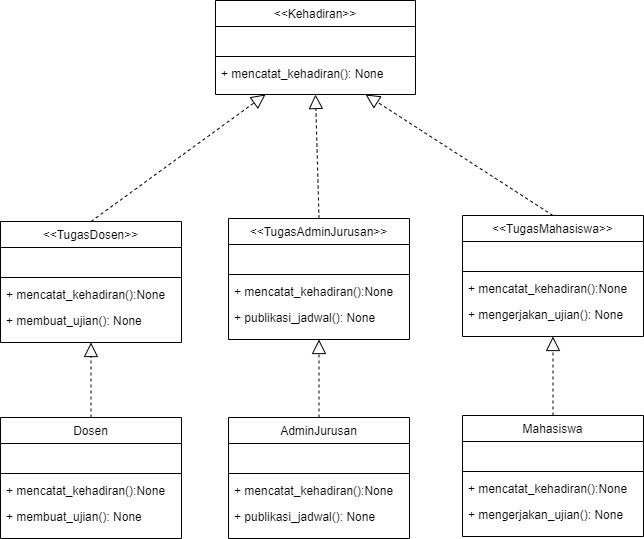

The diagram above was exported from draw.io. Its source (the exported page's mxGraphModel, read from the mxfile embedded in the PNG):
<mxGraphModel dx="868" dy="450" grid="0" gridSize="10" guides="1" tooltips="1" connect="1" arrows="1" fold="1" page="0" pageScale="1" pageWidth="827" pageHeight="1169" math="0" shadow="0">
  <root>
    <mxCell id="WIyWlLk6GJQsqaUBKTNV-0" />
    <mxCell id="WIyWlLk6GJQsqaUBKTNV-1" parent="WIyWlLk6GJQsqaUBKTNV-0" />
    <mxCell id="zkfFHV4jXpPFQw0GAbJ--0" value="&lt;&lt;Kehadiran&gt;&gt;" style="swimlane;fontStyle=0;align=center;verticalAlign=top;childLayout=stackLayout;horizontal=1;startSize=26;horizontalStack=0;resizeParent=1;resizeLast=0;collapsible=1;marginBottom=0;rounded=0;shadow=0;strokeWidth=1;" parent="WIyWlLk6GJQsqaUBKTNV-1" vertex="1">
      <mxGeometry x="335" y="139" width="200" height="94" as="geometry">
        <mxRectangle x="230" y="140" width="160" height="26" as="alternateBounds" />
      </mxGeometry>
    </mxCell>
    <mxCell id="zkfFHV4jXpPFQw0GAbJ--3" value=" " style="text;align=left;verticalAlign=top;spacingLeft=4;spacingRight=4;overflow=hidden;rotatable=0;points=[[0,0.5],[1,0.5]];portConstraint=eastwest;rounded=0;shadow=0;html=0;" parent="zkfFHV4jXpPFQw0GAbJ--0" vertex="1">
      <mxGeometry y="26" width="200" height="26" as="geometry" />
    </mxCell>
    <mxCell id="zkfFHV4jXpPFQw0GAbJ--4" value="" style="line;html=1;strokeWidth=1;align=left;verticalAlign=middle;spacingTop=-1;spacingLeft=3;spacingRight=3;rotatable=0;labelPosition=right;points=[];portConstraint=eastwest;" parent="zkfFHV4jXpPFQw0GAbJ--0" vertex="1">
      <mxGeometry y="52" width="200" height="8" as="geometry" />
    </mxCell>
    <mxCell id="zkfFHV4jXpPFQw0GAbJ--5" value="+ mencatat_kehadiran(): None" style="text;align=left;verticalAlign=top;spacingLeft=4;spacingRight=4;overflow=hidden;rotatable=0;points=[[0,0.5],[1,0.5]];portConstraint=eastwest;fontStyle=0" parent="zkfFHV4jXpPFQw0GAbJ--0" vertex="1">
      <mxGeometry y="60" width="200" height="26" as="geometry" />
    </mxCell>
    <mxCell id="zkfFHV4jXpPFQw0GAbJ--6" value="&lt;&lt;TugasDosen&gt;&gt;" style="swimlane;fontStyle=0;align=center;verticalAlign=top;childLayout=stackLayout;horizontal=1;startSize=26;horizontalStack=0;resizeParent=1;resizeLast=0;collapsible=1;marginBottom=0;rounded=0;shadow=0;strokeWidth=1;" parent="WIyWlLk6GJQsqaUBKTNV-1" vertex="1">
      <mxGeometry x="120" y="360" width="181" height="121" as="geometry">
        <mxRectangle x="130" y="380" width="160" height="26" as="alternateBounds" />
      </mxGeometry>
    </mxCell>
    <mxCell id="zkfFHV4jXpPFQw0GAbJ--8" value=" " style="text;align=left;verticalAlign=top;spacingLeft=4;spacingRight=4;overflow=hidden;rotatable=0;points=[[0,0.5],[1,0.5]];portConstraint=eastwest;rounded=0;shadow=0;html=0;" parent="zkfFHV4jXpPFQw0GAbJ--6" vertex="1">
      <mxGeometry y="26" width="181" height="26" as="geometry" />
    </mxCell>
    <mxCell id="zkfFHV4jXpPFQw0GAbJ--9" value="" style="line;html=1;strokeWidth=1;align=left;verticalAlign=middle;spacingTop=-1;spacingLeft=3;spacingRight=3;rotatable=0;labelPosition=right;points=[];portConstraint=eastwest;" parent="zkfFHV4jXpPFQw0GAbJ--6" vertex="1">
      <mxGeometry y="52" width="181" height="8" as="geometry" />
    </mxCell>
    <mxCell id="zkfFHV4jXpPFQw0GAbJ--10" value="+ mencatat_kehadiran():None" style="text;align=left;verticalAlign=top;spacingLeft=4;spacingRight=4;overflow=hidden;rotatable=0;points=[[0,0.5],[1,0.5]];portConstraint=eastwest;fontStyle=0" parent="zkfFHV4jXpPFQw0GAbJ--6" vertex="1">
      <mxGeometry y="60" width="181" height="26" as="geometry" />
    </mxCell>
    <mxCell id="zkfFHV4jXpPFQw0GAbJ--11" value="+ membuat_ujian(): None" style="text;align=left;verticalAlign=top;spacingLeft=4;spacingRight=4;overflow=hidden;rotatable=0;points=[[0,0.5],[1,0.5]];portConstraint=eastwest;" parent="zkfFHV4jXpPFQw0GAbJ--6" vertex="1">
      <mxGeometry y="86" width="181" height="26" as="geometry" />
    </mxCell>
    <mxCell id="vo0V9YVW04BYkGiN-7qA-0" value="&lt;&lt;TugasAdminJurusan&gt;&gt;" style="swimlane;fontStyle=0;align=center;verticalAlign=top;childLayout=stackLayout;horizontal=1;startSize=26;horizontalStack=0;resizeParent=1;resizeLast=0;collapsible=1;marginBottom=0;rounded=0;shadow=0;strokeWidth=1;" vertex="1" parent="WIyWlLk6GJQsqaUBKTNV-1">
      <mxGeometry x="348" y="357" width="181" height="121" as="geometry">
        <mxRectangle x="130" y="380" width="160" height="26" as="alternateBounds" />
      </mxGeometry>
    </mxCell>
    <mxCell id="vo0V9YVW04BYkGiN-7qA-1" value=" " style="text;align=left;verticalAlign=top;spacingLeft=4;spacingRight=4;overflow=hidden;rotatable=0;points=[[0,0.5],[1,0.5]];portConstraint=eastwest;rounded=0;shadow=0;html=0;" vertex="1" parent="vo0V9YVW04BYkGiN-7qA-0">
      <mxGeometry y="26" width="181" height="26" as="geometry" />
    </mxCell>
    <mxCell id="vo0V9YVW04BYkGiN-7qA-2" value="" style="line;html=1;strokeWidth=1;align=left;verticalAlign=middle;spacingTop=-1;spacingLeft=3;spacingRight=3;rotatable=0;labelPosition=right;points=[];portConstraint=eastwest;" vertex="1" parent="vo0V9YVW04BYkGiN-7qA-0">
      <mxGeometry y="52" width="181" height="8" as="geometry" />
    </mxCell>
    <mxCell id="vo0V9YVW04BYkGiN-7qA-3" value="+ mencatat_kehadiran():None" style="text;align=left;verticalAlign=top;spacingLeft=4;spacingRight=4;overflow=hidden;rotatable=0;points=[[0,0.5],[1,0.5]];portConstraint=eastwest;fontStyle=0" vertex="1" parent="vo0V9YVW04BYkGiN-7qA-0">
      <mxGeometry y="60" width="181" height="26" as="geometry" />
    </mxCell>
    <mxCell id="vo0V9YVW04BYkGiN-7qA-4" value="+ publikasi_jadwal(): None" style="text;align=left;verticalAlign=top;spacingLeft=4;spacingRight=4;overflow=hidden;rotatable=0;points=[[0,0.5],[1,0.5]];portConstraint=eastwest;" vertex="1" parent="vo0V9YVW04BYkGiN-7qA-0">
      <mxGeometry y="86" width="181" height="26" as="geometry" />
    </mxCell>
    <mxCell id="vo0V9YVW04BYkGiN-7qA-5" value="&lt;&lt;TugasMahasiswa&gt;&gt;" style="swimlane;fontStyle=0;align=center;verticalAlign=top;childLayout=stackLayout;horizontal=1;startSize=26;horizontalStack=0;resizeParent=1;resizeLast=0;collapsible=1;marginBottom=0;rounded=0;shadow=0;strokeWidth=1;" vertex="1" parent="WIyWlLk6GJQsqaUBKTNV-1">
      <mxGeometry x="582" y="354" width="181" height="121" as="geometry">
        <mxRectangle x="130" y="380" width="160" height="26" as="alternateBounds" />
      </mxGeometry>
    </mxCell>
    <mxCell id="vo0V9YVW04BYkGiN-7qA-6" value=" " style="text;align=left;verticalAlign=top;spacingLeft=4;spacingRight=4;overflow=hidden;rotatable=0;points=[[0,0.5],[1,0.5]];portConstraint=eastwest;rounded=0;shadow=0;html=0;" vertex="1" parent="vo0V9YVW04BYkGiN-7qA-5">
      <mxGeometry y="26" width="181" height="26" as="geometry" />
    </mxCell>
    <mxCell id="vo0V9YVW04BYkGiN-7qA-7" value="" style="line;html=1;strokeWidth=1;align=left;verticalAlign=middle;spacingTop=-1;spacingLeft=3;spacingRight=3;rotatable=0;labelPosition=right;points=[];portConstraint=eastwest;" vertex="1" parent="vo0V9YVW04BYkGiN-7qA-5">
      <mxGeometry y="52" width="181" height="8" as="geometry" />
    </mxCell>
    <mxCell id="vo0V9YVW04BYkGiN-7qA-8" value="+ mencatat_kehadiran():None" style="text;align=left;verticalAlign=top;spacingLeft=4;spacingRight=4;overflow=hidden;rotatable=0;points=[[0,0.5],[1,0.5]];portConstraint=eastwest;fontStyle=0" vertex="1" parent="vo0V9YVW04BYkGiN-7qA-5">
      <mxGeometry y="60" width="181" height="26" as="geometry" />
    </mxCell>
    <mxCell id="vo0V9YVW04BYkGiN-7qA-9" value="+ mengerjakan_ujian(): None" style="text;align=left;verticalAlign=top;spacingLeft=4;spacingRight=4;overflow=hidden;rotatable=0;points=[[0,0.5],[1,0.5]];portConstraint=eastwest;" vertex="1" parent="vo0V9YVW04BYkGiN-7qA-5">
      <mxGeometry y="86" width="181" height="26" as="geometry" />
    </mxCell>
    <mxCell id="vo0V9YVW04BYkGiN-7qA-10" value="Dosen" style="swimlane;fontStyle=0;align=center;verticalAlign=top;childLayout=stackLayout;horizontal=1;startSize=26;horizontalStack=0;resizeParent=1;resizeLast=0;collapsible=1;marginBottom=0;rounded=0;shadow=0;strokeWidth=1;" vertex="1" parent="WIyWlLk6GJQsqaUBKTNV-1">
      <mxGeometry x="120" y="556" width="181" height="121" as="geometry">
        <mxRectangle x="130" y="380" width="160" height="26" as="alternateBounds" />
      </mxGeometry>
    </mxCell>
    <mxCell id="vo0V9YVW04BYkGiN-7qA-11" value=" " style="text;align=left;verticalAlign=top;spacingLeft=4;spacingRight=4;overflow=hidden;rotatable=0;points=[[0,0.5],[1,0.5]];portConstraint=eastwest;rounded=0;shadow=0;html=0;" vertex="1" parent="vo0V9YVW04BYkGiN-7qA-10">
      <mxGeometry y="26" width="181" height="26" as="geometry" />
    </mxCell>
    <mxCell id="vo0V9YVW04BYkGiN-7qA-12" value="" style="line;html=1;strokeWidth=1;align=left;verticalAlign=middle;spacingTop=-1;spacingLeft=3;spacingRight=3;rotatable=0;labelPosition=right;points=[];portConstraint=eastwest;" vertex="1" parent="vo0V9YVW04BYkGiN-7qA-10">
      <mxGeometry y="52" width="181" height="8" as="geometry" />
    </mxCell>
    <mxCell id="vo0V9YVW04BYkGiN-7qA-13" value="+ mencatat_kehadiran():None" style="text;align=left;verticalAlign=top;spacingLeft=4;spacingRight=4;overflow=hidden;rotatable=0;points=[[0,0.5],[1,0.5]];portConstraint=eastwest;fontStyle=0" vertex="1" parent="vo0V9YVW04BYkGiN-7qA-10">
      <mxGeometry y="60" width="181" height="26" as="geometry" />
    </mxCell>
    <mxCell id="vo0V9YVW04BYkGiN-7qA-14" value="+ membuat_ujian(): None" style="text;align=left;verticalAlign=top;spacingLeft=4;spacingRight=4;overflow=hidden;rotatable=0;points=[[0,0.5],[1,0.5]];portConstraint=eastwest;" vertex="1" parent="vo0V9YVW04BYkGiN-7qA-10">
      <mxGeometry y="86" width="181" height="26" as="geometry" />
    </mxCell>
    <mxCell id="vo0V9YVW04BYkGiN-7qA-20" value="AdminJurusan" style="swimlane;fontStyle=0;align=center;verticalAlign=top;childLayout=stackLayout;horizontal=1;startSize=26;horizontalStack=0;resizeParent=1;resizeLast=0;collapsible=1;marginBottom=0;rounded=0;shadow=0;strokeWidth=1;" vertex="1" parent="WIyWlLk6GJQsqaUBKTNV-1">
      <mxGeometry x="348" y="556" width="181" height="121" as="geometry">
        <mxRectangle x="130" y="380" width="160" height="26" as="alternateBounds" />
      </mxGeometry>
    </mxCell>
    <mxCell id="vo0V9YVW04BYkGiN-7qA-21" value=" " style="text;align=left;verticalAlign=top;spacingLeft=4;spacingRight=4;overflow=hidden;rotatable=0;points=[[0,0.5],[1,0.5]];portConstraint=eastwest;rounded=0;shadow=0;html=0;" vertex="1" parent="vo0V9YVW04BYkGiN-7qA-20">
      <mxGeometry y="26" width="181" height="26" as="geometry" />
    </mxCell>
    <mxCell id="vo0V9YVW04BYkGiN-7qA-22" value="" style="line;html=1;strokeWidth=1;align=left;verticalAlign=middle;spacingTop=-1;spacingLeft=3;spacingRight=3;rotatable=0;labelPosition=right;points=[];portConstraint=eastwest;" vertex="1" parent="vo0V9YVW04BYkGiN-7qA-20">
      <mxGeometry y="52" width="181" height="8" as="geometry" />
    </mxCell>
    <mxCell id="vo0V9YVW04BYkGiN-7qA-23" value="+ mencatat_kehadiran():None" style="text;align=left;verticalAlign=top;spacingLeft=4;spacingRight=4;overflow=hidden;rotatable=0;points=[[0,0.5],[1,0.5]];portConstraint=eastwest;fontStyle=0" vertex="1" parent="vo0V9YVW04BYkGiN-7qA-20">
      <mxGeometry y="60" width="181" height="26" as="geometry" />
    </mxCell>
    <mxCell id="vo0V9YVW04BYkGiN-7qA-24" value="+ publikasi_jadwal(): None" style="text;align=left;verticalAlign=top;spacingLeft=4;spacingRight=4;overflow=hidden;rotatable=0;points=[[0,0.5],[1,0.5]];portConstraint=eastwest;" vertex="1" parent="vo0V9YVW04BYkGiN-7qA-20">
      <mxGeometry y="86" width="181" height="26" as="geometry" />
    </mxCell>
    <mxCell id="vo0V9YVW04BYkGiN-7qA-25" value="Mahasiswa" style="swimlane;fontStyle=0;align=center;verticalAlign=top;childLayout=stackLayout;horizontal=1;startSize=26;horizontalStack=0;resizeParent=1;resizeLast=0;collapsible=1;marginBottom=0;rounded=0;shadow=0;strokeWidth=1;" vertex="1" parent="WIyWlLk6GJQsqaUBKTNV-1">
      <mxGeometry x="582" y="554" width="181" height="121" as="geometry">
        <mxRectangle x="130" y="380" width="160" height="26" as="alternateBounds" />
      </mxGeometry>
    </mxCell>
    <mxCell id="vo0V9YVW04BYkGiN-7qA-26" value=" " style="text;align=left;verticalAlign=top;spacingLeft=4;spacingRight=4;overflow=hidden;rotatable=0;points=[[0,0.5],[1,0.5]];portConstraint=eastwest;rounded=0;shadow=0;html=0;" vertex="1" parent="vo0V9YVW04BYkGiN-7qA-25">
      <mxGeometry y="26" width="181" height="26" as="geometry" />
    </mxCell>
    <mxCell id="vo0V9YVW04BYkGiN-7qA-27" value="" style="line;html=1;strokeWidth=1;align=left;verticalAlign=middle;spacingTop=-1;spacingLeft=3;spacingRight=3;rotatable=0;labelPosition=right;points=[];portConstraint=eastwest;" vertex="1" parent="vo0V9YVW04BYkGiN-7qA-25">
      <mxGeometry y="52" width="181" height="8" as="geometry" />
    </mxCell>
    <mxCell id="vo0V9YVW04BYkGiN-7qA-28" value="+ mencatat_kehadiran():None" style="text;align=left;verticalAlign=top;spacingLeft=4;spacingRight=4;overflow=hidden;rotatable=0;points=[[0,0.5],[1,0.5]];portConstraint=eastwest;fontStyle=0" vertex="1" parent="vo0V9YVW04BYkGiN-7qA-25">
      <mxGeometry y="60" width="181" height="26" as="geometry" />
    </mxCell>
    <mxCell id="vo0V9YVW04BYkGiN-7qA-29" value="+ mengerjakan_ujian(): None" style="text;align=left;verticalAlign=top;spacingLeft=4;spacingRight=4;overflow=hidden;rotatable=0;points=[[0,0.5],[1,0.5]];portConstraint=eastwest;" vertex="1" parent="vo0V9YVW04BYkGiN-7qA-25">
      <mxGeometry y="86" width="181" height="26" as="geometry" />
    </mxCell>
    <mxCell id="vo0V9YVW04BYkGiN-7qA-30" value="" style="endArrow=block;dashed=1;endFill=0;endSize=12;html=1;rounded=0;exitX=0.5;exitY=0;exitDx=0;exitDy=0;entryX=0.5;entryY=1;entryDx=0;entryDy=0;" edge="1" parent="WIyWlLk6GJQsqaUBKTNV-1" source="vo0V9YVW04BYkGiN-7qA-10" target="zkfFHV4jXpPFQw0GAbJ--6">
      <mxGeometry width="160" relative="1" as="geometry">
        <mxPoint x="332" y="545" as="sourcePoint" />
        <mxPoint x="492" y="545" as="targetPoint" />
      </mxGeometry>
    </mxCell>
    <mxCell id="vo0V9YVW04BYkGiN-7qA-31" value="" style="endArrow=block;dashed=1;endFill=0;endSize=12;html=1;rounded=0;exitX=0.5;exitY=0;exitDx=0;exitDy=0;entryX=0.5;entryY=1;entryDx=0;entryDy=0;" edge="1" parent="WIyWlLk6GJQsqaUBKTNV-1" source="vo0V9YVW04BYkGiN-7qA-20" target="vo0V9YVW04BYkGiN-7qA-0">
      <mxGeometry width="160" relative="1" as="geometry">
        <mxPoint x="220.5" y="566" as="sourcePoint" />
        <mxPoint x="220.5" y="491" as="targetPoint" />
      </mxGeometry>
    </mxCell>
    <mxCell id="vo0V9YVW04BYkGiN-7qA-32" value="" style="endArrow=block;dashed=1;endFill=0;endSize=12;html=1;rounded=0;exitX=0.5;exitY=0;exitDx=0;exitDy=0;entryX=0.5;entryY=1;entryDx=0;entryDy=0;" edge="1" parent="WIyWlLk6GJQsqaUBKTNV-1" source="vo0V9YVW04BYkGiN-7qA-25" target="vo0V9YVW04BYkGiN-7qA-5">
      <mxGeometry width="160" relative="1" as="geometry">
        <mxPoint x="448.5" y="566" as="sourcePoint" />
        <mxPoint x="448.5" y="488" as="targetPoint" />
      </mxGeometry>
    </mxCell>
    <mxCell id="vo0V9YVW04BYkGiN-7qA-33" value="" style="endArrow=block;dashed=1;endFill=0;endSize=12;html=1;rounded=0;exitX=0.5;exitY=0;exitDx=0;exitDy=0;entryX=0.25;entryY=1;entryDx=0;entryDy=0;" edge="1" parent="WIyWlLk6GJQsqaUBKTNV-1" source="zkfFHV4jXpPFQw0GAbJ--6" target="zkfFHV4jXpPFQw0GAbJ--0">
      <mxGeometry width="160" relative="1" as="geometry">
        <mxPoint x="458.5" y="576" as="sourcePoint" />
        <mxPoint x="458.5" y="498" as="targetPoint" />
      </mxGeometry>
    </mxCell>
    <mxCell id="vo0V9YVW04BYkGiN-7qA-34" value="" style="endArrow=block;dashed=1;endFill=0;endSize=12;html=1;rounded=0;exitX=0.5;exitY=0;exitDx=0;exitDy=0;entryX=0.5;entryY=1;entryDx=0;entryDy=0;" edge="1" parent="WIyWlLk6GJQsqaUBKTNV-1" source="vo0V9YVW04BYkGiN-7qA-0" target="zkfFHV4jXpPFQw0GAbJ--0">
      <mxGeometry width="160" relative="1" as="geometry">
        <mxPoint x="220.5" y="370" as="sourcePoint" />
        <mxPoint x="445" y="243" as="targetPoint" />
      </mxGeometry>
    </mxCell>
    <mxCell id="vo0V9YVW04BYkGiN-7qA-35" value="" style="endArrow=block;dashed=1;endFill=0;endSize=12;html=1;rounded=0;exitX=0.5;exitY=0;exitDx=0;exitDy=0;entryX=0.75;entryY=1;entryDx=0;entryDy=0;" edge="1" parent="WIyWlLk6GJQsqaUBKTNV-1" source="vo0V9YVW04BYkGiN-7qA-5" target="zkfFHV4jXpPFQw0GAbJ--0">
      <mxGeometry width="160" relative="1" as="geometry">
        <mxPoint x="230.5" y="380" as="sourcePoint" />
        <mxPoint x="455" y="253" as="targetPoint" />
      </mxGeometry>
    </mxCell>
  </root>
</mxGraphModel>